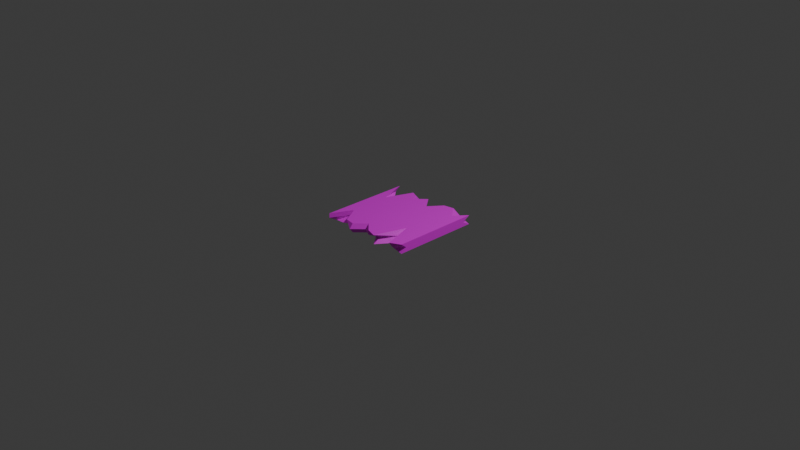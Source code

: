 # Source: FloorRE.blend  (saved by Blender 4.4.32; exported with 4.5.12 LTS)
import bpy
from mathutils import Matrix  # noqa: F401  (used for matrix-valued properties, if any)

bpy.ops.wm.read_factory_settings(use_empty=True)
scene = bpy.context.scene
scene.name = 'Scene'

# ---- collections
col_collection = bpy.data.collections.new('Collection'); scene.collection.children.link(col_collection)

# ---- images (referenced by path relative to the original .blend; pixels are not part of the script)
import os
ASSET_DIR = os.environ.get("B2B_ASSET_DIR", "")  # directory of the original .blend (textures are referenced by path, not embedded)
HERE = os.path.dirname(os.path.abspath(__file__))  # packed textures are extracted next to this script under _unpacked/

def load_image(name, relpath, width, height, colorspace="sRGB"):
    """Load a texture the original file referenced (path relative to the .blend, or extracted next to this script)."""
    p = next((c for c in (os.path.join(HERE, relpath), os.path.join(ASSET_DIR, relpath)) if relpath and os.path.exists(c)), "")
    if p:
        img = bpy.data.images.load(p, check_existing=True)
        img.name = name
    else:  # same state as the original file: an image datablock whose file is absent (Cycles renders it pink)
        img = bpy.data.images.new(name, width, height)
        img.source = "FILE"
        img.filepath = "//" + (relpath or name)
    img.colorspace_settings.name = colorspace
    return img
img_floorre_png = load_image('FloorRE.png', 'FloorRE.png', 1024, 1024, 'sRGB')

# ---- materials (node trees are filled in below, after node groups)
mat_material = bpy.data.materials.new('Material')
mat_material.alpha_threshold = 0.0
mat_material.roughness = 0.5
mat_material.line_color = (0.0, 0.0, 0.0, 1.0)

# ---- material node trees
mat_material.use_nodes = True; mat_material.node_tree.nodes.clear()
_N = mat_material.node_tree.nodes; _L = mat_material.node_tree.links
n0 = _N.new('ShaderNodeOutputMaterial'); n0.name = 'Material Output'; n0.location = (300, 300)
n1 = _N.new('ShaderNodeBsdfPrincipled'); n1.name = 'Principled BSDF'; n1.location = (10, 300)
n1.inputs[3].default_value = 1.45
n2 = _N.new('ShaderNodeTexImage'); n2.name = '画像テクスチャ'; n2.location = (-280, 275)
n2.image = img_floorre_png
_L.new(n1.outputs[0], n0.inputs[0])
_L.new(n2.outputs[0], n1.inputs[0])
n0.is_active_output = True

# ---- world
world_world = bpy.data.worlds.new('World'); scene.world = world_world
world_world.use_nodes = True; world_world.node_tree.nodes.clear()
_N = world_world.node_tree.nodes; _L = world_world.node_tree.links
n0 = _N.new('ShaderNodeOutputWorld'); n0.name = 'World Output'; n0.location = (300, 300)
n1 = _N.new('ShaderNodeBackground'); n1.name = 'Background'; n1.location = (10, 300)
n1.inputs[0].default_value = (0.05088, 0.05088, 0.05088, 1.0)
_L.new(n1.outputs[0], n0.inputs[0])
n0.is_active_output = True
world_world.color = (0.05088, 0.05088, 0.05088)
world_world.sun_shadow_jitter_overblur = 0.0

# ---- cameras
cam_camera = bpy.data.cameras.new('Camera')
cam_camera.clip_end = 100.0
cam_camera.ortho_scale = 7.314

# ---- lights
light_light = bpy.data.lights.new('Light', 'POINT')
light_light.energy = 1000.0
light_light.shadow_soft_size = 0.1

# ---- meshes
me_cube = bpy.data.meshes.new('Cube')
me_cube.from_pydata([(0.5, 0.5, 0.05), (0.5, 0.5, -0.05), (0.5, -0.4415, 0.05), (0.5, -0.4415, -0.05), (-0.5, 0.4824, 0.05), (-0.5, 0.3933, -0.05), (-0.5, -0.5, 0.05), (-0.5, -0.4119, -0.05), (0.3889, 0.3792, -0.05), (0.2778, 0.4449, -0.05), (0.1667, 0.4777, -0.05), (0.05556, 0.3415, -0.05), (-0.05556, 0.4418, -0.05), (-0.1667, 0.4428, -0.05), (-0.2778, 0.4549, -0.05), (-0.3889, 0.3093, -0.05), (0.3889, -0.5, 0.05), (0.2778, -0.1619, 0.05), (0.1667, -0.5, 0.05), (0.05556, -0.4654, 0.05), (-0.05556, -0.3659, 0.05), (-0.1667, -0.4786, 0.05), (-0.2778, -0.4599, 0.05), (-0.3889, -0.2649, 0.05), (-0.3889, -0.4021, -0.05), (-0.2778, -0.344, -0.05), (-0.1667, -0.4786, -0.05), (-0.05556, -0.3659, -0.05), (0.05556, -0.3683, -0.05), (0.1667, -0.5, -0.05), (0.2778, -0.3438, -0.05), (0.3889, -0.4194, -0.05), (-0.3889, 0.1789, 0.05), (-0.2778, 0.4648, 0.05), (-0.1667, 0.3563, 0.05), (-0.05556, 0.4689, 0.05), (0.05556, 0.3322, 0.05), (0.1667, 0.4777, 0.05), (0.2778, 0.5, 0.05), (0.3889, 0.3642, 0.05), (0.5, 0.4121, 0.0), (-0.5, -0.5, 0.0), (0.5, -0.3792, 0.0), (-0.5, 0.4195, 0.0), (-0.3889, 0.3003, 0.0), (-0.2778, 0.5074, 0.0), (-0.1667, 0.4607, 0.0), (-0.05556, 0.3765, 0.0), (0.05556, 0.2913, 0.0), (0.1667, 0.51, 0.0), (0.2778, 0.4748, 0.0), (0.3889, 0.4903, 0.0), (0.3889, -0.4668, 0.0), (0.2778, -0.2673, 0.0), (0.1667, -0.4123, 0.0), (0.05556, -0.4654, 0.0), (-0.05556, -0.4053, 0.0), (-0.1667, -0.5184, 0.0), (-0.2778, -0.4283, 0.0), (-0.3889, -0.2649, 0.0)], [], [(32, 4, 6, 23), (43, 4, 32, 44), (59, 23, 6, 41), (8, 1, 3, 31), (41, 6, 4, 43), (40, 0, 2, 42), (52, 16, 17, 53), (53, 17, 18, 54), (54, 18, 19, 55), (55, 19, 20, 56), (56, 20, 21, 57), (57, 21, 22, 58), (58, 22, 23, 59), (44, 32, 33, 45), (45, 33, 34, 46), (46, 34, 35, 47), (47, 35, 36, 48), (48, 36, 37, 49), (49, 37, 38, 50), (50, 38, 39, 51), (42, 2, 16, 52), (5, 15, 24, 7), (15, 14, 25, 24), (14, 13, 26, 25), (13, 12, 27, 26), (12, 11, 28, 27), (11, 10, 29, 28), (10, 9, 30, 29), (9, 8, 31, 30), (0, 39, 16, 2), (39, 38, 17, 16), (38, 37, 18, 17), (37, 36, 19, 18), (36, 35, 20, 19), (35, 34, 21, 20), (34, 33, 22, 21), (33, 32, 23, 22), (51, 39, 0, 40), (8, 51, 40, 1), (3, 42, 52, 31), (9, 50, 51, 8), (10, 49, 50, 9), (11, 48, 49, 10), (12, 47, 48, 11), (13, 46, 47, 12), (14, 45, 46, 13), (15, 44, 45, 14), (25, 58, 59, 24), (26, 57, 58, 25), (27, 56, 57, 26), (28, 55, 56, 27), (29, 54, 55, 28), (30, 53, 54, 29), (31, 52, 53, 30), (1, 40, 42, 3), (7, 41, 43, 5), (24, 59, 41, 7), (5, 43, 44, 15)])
_uv = me_cube.uv_layers.new(name='UVMap')
_uv.uv.foreach_set('vector', [0.8436, 0.4328, 0.9912, 0.4868, 0.5132, 0.4868, 0.6276, 0.4328, 0.2513, 0.09666, 0.2246, 0.06946, 0.4237, 0.0001817, 0.3762, 0.0709, 0.2076, 0.3459, 0.2198, 0.349, 0.1917, 0.4088, 0.1802, 0.4034, 0.941, 0.9337, 0.9998, 0.9878, 0.5416, 0.9878, 0.5524, 0.9337, 0.2474, 0.5684, 0.2246, 0.5683, 0.2246, 0.06946, 0.2513, 0.09666, 0.03478, 0.7575, 0.0001816, 0.8182, 0.001259, 0.1686, 0.03648, 0.2008, 0.02275, 0.1252, 0.0001816, 0.1209, 0.08706, 0.0001817, 0.08508, 0.0508, 0.08508, 0.0508, 0.08706, 0.0001817, 0.1831, 0.141, 0.1354, 0.1369, 0.1354, 0.1369, 0.1831, 0.141, 0.1909, 0.1712, 0.178, 0.1752, 0.178, 0.1752, 0.1909, 0.1712, 0.2123, 0.2116, 0.191, 0.2179, 0.191, 0.2179, 0.2123, 0.2116, 0.2159, 0.2628, 0.2022, 0.2663, 0.2022, 0.2663, 0.2159, 0.2628, 0.2242, 0.2915, 0.2099, 0.2976, 0.2099, 0.2976, 0.2242, 0.2915, 0.2198, 0.349, 0.2076, 0.3459, 0.3762, 0.0709, 0.4237, 0.0001817, 0.4378, 0.1974, 0.4159, 0.2071, 0.4159, 0.2071, 0.4378, 0.1974, 0.4739, 0.2523, 0.4248, 0.2484, 0.4248, 0.2484, 0.4739, 0.2523, 0.5128, 0.3156, 0.4565, 0.3161, 0.4565, 0.3161, 0.5128, 0.3156, 0.4628, 0.3862, 0.4424, 0.3775, 0.4424, 0.3775, 0.4628, 0.3862, 0.4386, 0.4489, 0.4205, 0.4461, 0.4205, 0.4461, 0.4386, 0.4489, 0.431, 0.4909, 0.408, 0.4887, 0.408, 0.4887, 0.431, 0.4909, 0.4107, 0.5546, 0.3837, 0.5217, 0.03648, 0.2008, 0.001259, 0.1686, 0.0001816, 0.1209, 0.02275, 0.1252, 0.9479, 0.5011, 0.907, 0.5552, 0.5608, 0.5552, 0.556, 0.5011, 0.907, 0.5552, 0.9779, 0.6093, 0.5891, 0.6093, 0.5608, 0.5552, 0.9779, 0.6093, 0.972, 0.6634, 0.5236, 0.6634, 0.5891, 0.6093, 0.972, 0.6634, 0.9715, 0.7174, 0.5784, 0.7174, 0.5236, 0.6634, 0.9715, 0.7174, 0.9227, 0.7715, 0.5772, 0.7715, 0.5784, 0.7174, 0.9227, 0.7715, 0.9889, 0.8256, 0.5132, 0.8256, 0.5772, 0.7715, 0.9889, 0.8256, 0.973, 0.8797, 0.5892, 0.8797, 0.5132, 0.8256, 0.973, 0.8797, 0.941, 0.9337, 0.5524, 0.9337, 0.5892, 0.8797, 0.9998, 0.0001817, 0.9337, 0.05425, 0.5132, 0.05425, 0.5416, 0.0001817, 0.9337, 0.05425, 0.9998, 0.1083, 0.6777, 0.1083, 0.5132, 0.05425, 0.9998, 0.1083, 0.9889, 0.1624, 0.5132, 0.1624, 0.6777, 0.1083, 0.9889, 0.1624, 0.9182, 0.2165, 0.53, 0.2165, 0.5132, 0.1624, 0.9182, 0.2165, 0.9847, 0.2705, 0.5784, 0.2705, 0.53, 0.2165, 0.9847, 0.2705, 0.9299, 0.3246, 0.5236, 0.3246, 0.5784, 0.2705, 0.9299, 0.3246, 0.9827, 0.3787, 0.5327, 0.3787, 0.5236, 0.3246, 0.9827, 0.3787, 0.8436, 0.4328, 0.6276, 0.4328, 0.5327, 0.3787, 0.3837, 0.5217, 0.4107, 0.5546, 0.3579, 0.5978, 0.36, 0.5585, 0.3449, 0.5109, 0.3837, 0.5217, 0.36, 0.5585, 0.3222, 0.5719, 0.07188, 0.1688, 0.03648, 0.2008, 0.02275, 0.1252, 0.04879, 0.1318, 0.385, 0.4776, 0.408, 0.4887, 0.3837, 0.5217, 0.3449, 0.5109, 0.4037, 0.4382, 0.4205, 0.4461, 0.408, 0.4887, 0.385, 0.4776, 0.4191, 0.3751, 0.4424, 0.3775, 0.4205, 0.4461, 0.4037, 0.4382, 0.4135, 0.3021, 0.4565, 0.3161, 0.4424, 0.3775, 0.4191, 0.3751, 0.4021, 0.2546, 0.4248, 0.2484, 0.4565, 0.3161, 0.4135, 0.3021, 0.3899, 0.208, 0.4159, 0.2071, 0.4248, 0.2484, 0.4021, 0.2546, 0.3527, 0.1123, 0.3762, 0.0709, 0.4159, 0.2071, 0.3899, 0.208, 0.1905, 0.3167, 0.2099, 0.2976, 0.2076, 0.3459, 0.1738, 0.346, 0.1882, 0.2694, 0.2022, 0.2663, 0.2099, 0.2976, 0.1905, 0.3167, 0.1681, 0.2218, 0.191, 0.2179, 0.2022, 0.2663, 0.1882, 0.2694, 0.1555, 0.1925, 0.178, 0.1752, 0.191, 0.2179, 0.1681, 0.2218, 0.09942, 0.1682, 0.1354, 0.1369, 0.178, 0.1752, 0.1555, 0.1925, 0.08111, 0.09145, 0.08508, 0.0508, 0.1354, 0.1369, 0.09942, 0.1682, 0.04879, 0.1318, 0.02275, 0.1252, 0.08508, 0.0508, 0.08111, 0.09145, 0.06901, 0.8184, 0.03478, 0.7575, 0.03648, 0.2008, 0.07188, 0.1688, 0.2708, 0.5278, 0.2474, 0.5684, 0.2513, 0.09666, 0.2763, 0.1202, 0.1738, 0.346, 0.2076, 0.3459, 0.1802, 0.4034, 0.1742, 0.3762, 0.2763, 0.1202, 0.2513, 0.09666, 0.3762, 0.0709, 0.3527, 0.1123])
me_cube.materials.append(mat_material)
me_cube.use_mirror_vertex_groups = False
me_cube.update()

# ---- objects
ob_cube = bpy.data.objects.new('Cube', me_cube)
ob_light = bpy.data.objects.new('Light', light_light)
ob_camera = bpy.data.objects.new('Camera', cam_camera)

# ---- transforms, parenting, visibility, modifiers, constraints
ob_cube.location = (0.0, 0.0, 0.0)
ob_cube.lock_rotations_4d = False
ob_cube.empty_display_type = 'ARROWS'
ob_cube.lineart.crease_threshold = 0.0
ob_light.location = (4.076, 1.005, 5.904)
ob_light.rotation_euler = (0.6503, 0.05522, 1.866)
ob_light.lock_rotations_4d = False
ob_light.empty_display_type = 'ARROWS'
ob_light.color = (0.0, 0.0, 0.0, 0.0)
ob_light.lineart.crease_threshold = 0.0
ob_camera.location = (7.359, -6.926, 4.958)
ob_camera.rotation_euler = (1.109, 0.0, 0.8149)
ob_camera.lock_rotations_4d = False
ob_camera.empty_display_type = 'ARROWS'
ob_camera.color = (0.0, 0.0, 0.0, 0.0)
ob_camera.display_type = 'WIRE'
ob_camera.lineart.crease_threshold = 0.0

# ---- collection membership
col_collection.objects.link(ob_cube)
col_collection.objects.link(ob_light)
col_collection.objects.link(ob_camera)

# ---- scene / render settings (as saved in the file)
scene.camera = ob_camera
scene.frame_start = 1; scene.frame_end = 250; scene.frame_set(1)
scene.render.engine = 'BLENDER_EEVEE_NEXT'
bpy.context.view_layer.update()
